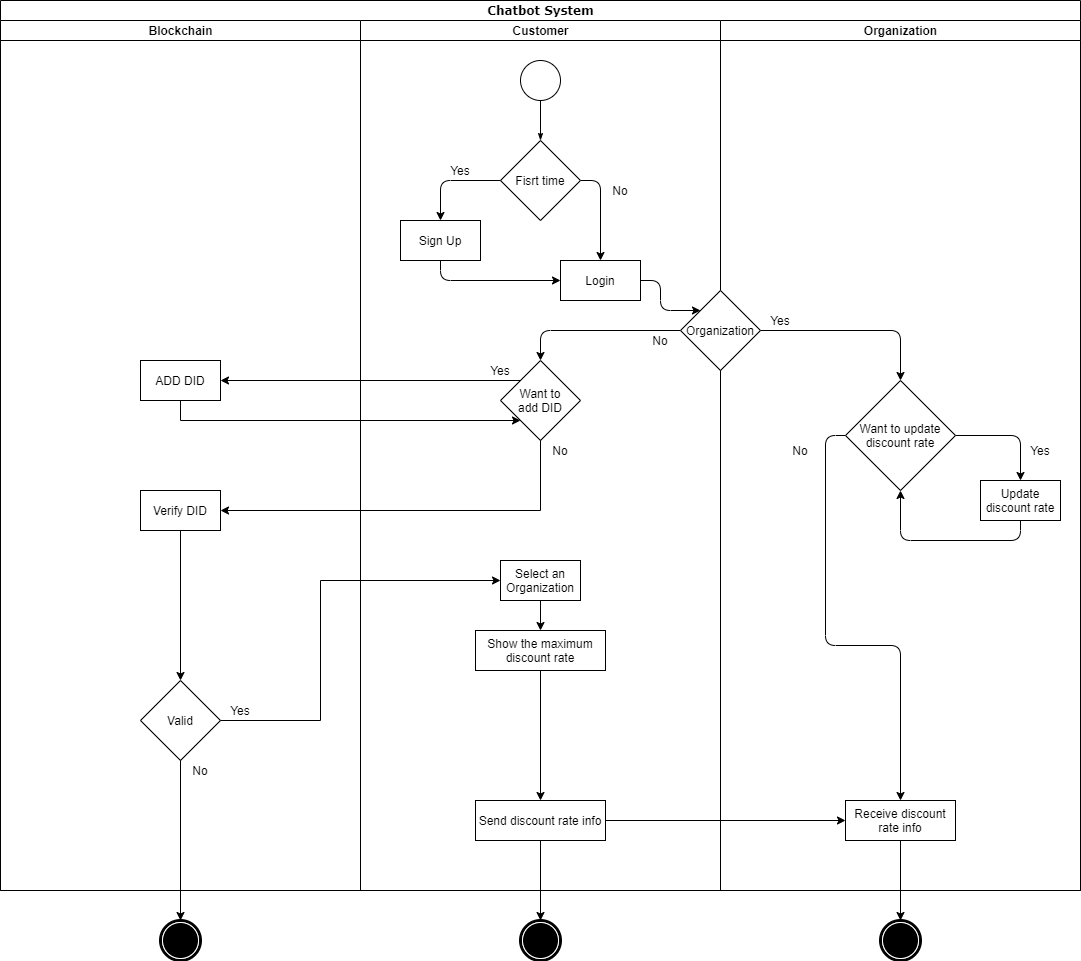

The diagram above was exported from draw.io. Its source (the exported page's mxGraphModel, read from the mxfile embedded in the PNG):
<mxGraphModel dx="1422" dy="683" grid="1" gridSize="10" guides="1" tooltips="1" connect="1" arrows="1" fold="1" page="1" pageScale="1" pageWidth="850" pageHeight="1100" math="0" shadow="0">
  <root>
    <mxCell id="0" />
    <mxCell id="1" parent="0" />
    <mxCell id="60571a20871a0731-5" value="" style="shape=mxgraph.bpmn.shape;html=1;verticalLabelPosition=bottom;verticalAlign=top;perimeter=ellipsePerimeter;outline=end;symbol=terminate;shadow=0;comic=0;strokeWidth=1;fontFamily=Verdana;fontSize=12;align=center;" parent="1" vertex="1">
      <mxGeometry x="560" y="960" width="40" height="40" as="geometry" />
    </mxCell>
    <mxCell id="1c1d494c118603dd-1" value="Chatbot System" style="swimlane;html=1;childLayout=stackLayout;startSize=20;shadow=0;comic=0;labelBackgroundColor=none;strokeWidth=1;fontFamily=Verdana;fontSize=12;align=center;" parent="1" vertex="1">
      <mxGeometry x="40" y="40" width="1080" height="890" as="geometry" />
    </mxCell>
    <mxCell id="1c1d494c118603dd-2" value="Blockchain" style="swimlane;html=1;startSize=20;" parent="1c1d494c118603dd-1" vertex="1">
      <mxGeometry y="20" width="360" height="870" as="geometry" />
    </mxCell>
    <mxCell id="-poPcpEcGvWwcgTgj7ra-35" style="edgeStyle=orthogonalEdgeStyle;orthogonalLoop=1;jettySize=auto;html=1;exitX=0.5;exitY=1;exitDx=0;exitDy=0;entryX=0.5;entryY=0;entryDx=0;entryDy=0;" parent="1c1d494c118603dd-2" source="-poPcpEcGvWwcgTgj7ra-30" target="-poPcpEcGvWwcgTgj7ra-33" edge="1">
      <mxGeometry relative="1" as="geometry" />
    </mxCell>
    <mxCell id="-poPcpEcGvWwcgTgj7ra-16" value="ADD DID" style="whiteSpace=wrap;html=1;" parent="1c1d494c118603dd-2" vertex="1">
      <mxGeometry x="140" y="340" width="80" height="40" as="geometry" />
    </mxCell>
    <mxCell id="-poPcpEcGvWwcgTgj7ra-33" value="Valid" style="rhombus;whiteSpace=wrap;html=1;" parent="1c1d494c118603dd-2" vertex="1">
      <mxGeometry x="140" y="660" width="80" height="80" as="geometry" />
    </mxCell>
    <mxCell id="-poPcpEcGvWwcgTgj7ra-30" value="Verify DID" style="whiteSpace=wrap;html=1;" parent="1c1d494c118603dd-2" vertex="1">
      <mxGeometry x="140" y="470" width="80" height="40" as="geometry" />
    </mxCell>
    <mxCell id="-poPcpEcGvWwcgTgj7ra-39" value="No" style="text;html=1;strokeColor=none;fillColor=none;align=center;verticalAlign=middle;whiteSpace=wrap;" parent="1c1d494c118603dd-2" vertex="1">
      <mxGeometry x="180" y="740" width="40" height="20" as="geometry" />
    </mxCell>
    <mxCell id="-poPcpEcGvWwcgTgj7ra-40" value="Yes" style="text;html=1;strokeColor=none;fillColor=none;align=center;verticalAlign=middle;whiteSpace=wrap;" parent="1c1d494c118603dd-2" vertex="1">
      <mxGeometry x="220" y="680" width="40" height="20" as="geometry" />
    </mxCell>
    <mxCell id="1c1d494c118603dd-4" value="Customer" style="swimlane;html=1;startSize=20;" parent="1c1d494c118603dd-1" vertex="1">
      <mxGeometry x="360" y="20" width="360" height="870" as="geometry" />
    </mxCell>
    <mxCell id="1c1d494c118603dd-27" style="edgeStyle=orthogonalEdgeStyle;html=1;labelBackgroundColor=none;startArrow=none;startFill=0;startSize=5;endArrow=classicThin;endFill=1;endSize=5;jettySize=auto;orthogonalLoop=1;strokeWidth=1;fontFamily=Verdana;fontSize=12;entryX=0.5;entryY=0;entryDx=0;entryDy=0;" parent="1c1d494c118603dd-4" source="60571a20871a0731-4" target="-poPcpEcGvWwcgTgj7ra-2" edge="1">
      <mxGeometry relative="1" as="geometry">
        <mxPoint x="300" y="208" as="targetPoint" />
      </mxGeometry>
    </mxCell>
    <mxCell id="-poPcpEcGvWwcgTgj7ra-22" style="edgeStyle=orthogonalEdgeStyle;orthogonalLoop=1;jettySize=auto;html=1;exitX=0.5;exitY=1;exitDx=0;exitDy=0;entryX=0;entryY=0.5;entryDx=0;entryDy=0;" parent="1c1d494c118603dd-4" source="-poPcpEcGvWwcgTgj7ra-5" target="-poPcpEcGvWwcgTgj7ra-7" edge="1">
      <mxGeometry relative="1" as="geometry" />
    </mxCell>
    <mxCell id="-poPcpEcGvWwcgTgj7ra-5" value="Sign Up" style="whiteSpace=wrap;html=1;" parent="1c1d494c118603dd-4" vertex="1">
      <mxGeometry x="40" y="200" width="80" height="40" as="geometry" />
    </mxCell>
    <mxCell id="-poPcpEcGvWwcgTgj7ra-10" value="Yes" style="text;html=1;strokeColor=none;fillColor=none;align=center;verticalAlign=middle;whiteSpace=wrap;" parent="1c1d494c118603dd-4" vertex="1">
      <mxGeometry x="80" y="140" width="40" height="20" as="geometry" />
    </mxCell>
    <mxCell id="-poPcpEcGvWwcgTgj7ra-17" value="Yes" style="text;html=1;strokeColor=none;fillColor=none;align=center;verticalAlign=middle;whiteSpace=wrap;" parent="1c1d494c118603dd-4" vertex="1">
      <mxGeometry x="120" y="340" width="40" height="20" as="geometry" />
    </mxCell>
    <mxCell id="-poPcpEcGvWwcgTgj7ra-45" value="Send discount rate info" style="whiteSpace=wrap;html=1;" parent="1c1d494c118603dd-4" vertex="1">
      <mxGeometry x="115" y="780" width="130" height="40" as="geometry" />
    </mxCell>
    <mxCell id="-poPcpEcGvWwcgTgj7ra-13" value="Want to&lt;br&gt;add DID" style="rhombus;whiteSpace=wrap;html=1;" parent="1c1d494c118603dd-4" vertex="1">
      <mxGeometry x="140" y="340" width="80" height="80" as="geometry" />
    </mxCell>
    <mxCell id="60571a20871a0731-4" value="" style="ellipse;whiteSpace=wrap;html=1;shadow=0;comic=0;labelBackgroundColor=none;strokeWidth=1;fontFamily=Verdana;fontSize=12;align=center;" parent="1c1d494c118603dd-4" vertex="1">
      <mxGeometry x="160" y="40" width="40" height="40" as="geometry" />
    </mxCell>
    <mxCell id="-poPcpEcGvWwcgTgj7ra-8" style="edgeStyle=orthogonalEdgeStyle;orthogonalLoop=1;jettySize=auto;html=1;exitX=0;exitY=0.5;exitDx=0;exitDy=0;entryX=0.5;entryY=0;entryDx=0;entryDy=0;" parent="1c1d494c118603dd-4" source="-poPcpEcGvWwcgTgj7ra-2" target="-poPcpEcGvWwcgTgj7ra-5" edge="1">
      <mxGeometry relative="1" as="geometry" />
    </mxCell>
    <mxCell id="-poPcpEcGvWwcgTgj7ra-9" style="edgeStyle=orthogonalEdgeStyle;orthogonalLoop=1;jettySize=auto;html=1;entryX=0.5;entryY=0;entryDx=0;entryDy=0;" parent="1c1d494c118603dd-4" source="-poPcpEcGvWwcgTgj7ra-2" target="-poPcpEcGvWwcgTgj7ra-7" edge="1">
      <mxGeometry relative="1" as="geometry">
        <Array as="points">
          <mxPoint x="240" y="160" />
        </Array>
      </mxGeometry>
    </mxCell>
    <mxCell id="-poPcpEcGvWwcgTgj7ra-2" value="Fisrt time" style="rhombus;whiteSpace=wrap;html=1;" parent="1c1d494c118603dd-4" vertex="1">
      <mxGeometry x="140" y="120" width="80" height="80" as="geometry" />
    </mxCell>
    <mxCell id="hTjmJsLOWmkBVpofJYLG-1" style="edgeStyle=orthogonalEdgeStyle;rounded=0;orthogonalLoop=1;jettySize=auto;html=1;exitX=0.5;exitY=1;exitDx=0;exitDy=0;" parent="1c1d494c118603dd-4" source="-poPcpEcGvWwcgTgj7ra-18" target="-poPcpEcGvWwcgTgj7ra-38" edge="1">
      <mxGeometry relative="1" as="geometry" />
    </mxCell>
    <mxCell id="-poPcpEcGvWwcgTgj7ra-42" style="edgeStyle=orthogonalEdgeStyle;orthogonalLoop=1;jettySize=auto;html=1;exitX=0.5;exitY=1;exitDx=0;exitDy=0;entryX=0.5;entryY=0;entryDx=0;entryDy=0;" parent="1c1d494c118603dd-4" source="-poPcpEcGvWwcgTgj7ra-38" target="-poPcpEcGvWwcgTgj7ra-45" edge="1">
      <mxGeometry relative="1" as="geometry">
        <mxPoint x="180" y="680" as="targetPoint" />
      </mxGeometry>
    </mxCell>
    <mxCell id="-poPcpEcGvWwcgTgj7ra-38" value="Show the maximum&lt;br&gt;discount rate" style="whiteSpace=wrap;html=1;" parent="1c1d494c118603dd-4" vertex="1">
      <mxGeometry x="115" y="610" width="130" height="40" as="geometry" />
    </mxCell>
    <mxCell id="-poPcpEcGvWwcgTgj7ra-18" value="Select an Organization" style="whiteSpace=wrap;html=1;" parent="1c1d494c118603dd-4" vertex="1">
      <mxGeometry x="140" y="540" width="80" height="40" as="geometry" />
    </mxCell>
    <mxCell id="-poPcpEcGvWwcgTgj7ra-25" value="No" style="text;html=1;strokeColor=none;fillColor=none;align=center;verticalAlign=middle;whiteSpace=wrap;" parent="1c1d494c118603dd-4" vertex="1">
      <mxGeometry x="180" y="420" width="40" height="20" as="geometry" />
    </mxCell>
    <mxCell id="-poPcpEcGvWwcgTgj7ra-7" value="Login" style="whiteSpace=wrap;html=1;" parent="1c1d494c118603dd-4" vertex="1">
      <mxGeometry x="200" y="240" width="80" height="40" as="geometry" />
    </mxCell>
    <mxCell id="-poPcpEcGvWwcgTgj7ra-11" value="No" style="text;html=1;strokeColor=none;fillColor=none;align=center;verticalAlign=middle;whiteSpace=wrap;" parent="1c1d494c118603dd-4" vertex="1">
      <mxGeometry x="240" y="160" width="40" height="20" as="geometry" />
    </mxCell>
    <mxCell id="6pGDwkUb0qXgTfXm34LO-73" value="No" style="text;html=1;strokeColor=none;fillColor=none;align=center;verticalAlign=middle;whiteSpace=wrap;" parent="1c1d494c118603dd-4" vertex="1">
      <mxGeometry x="280" y="310" width="40" height="20" as="geometry" />
    </mxCell>
    <mxCell id="6pGDwkUb0qXgTfXm34LO-69" style="edgeStyle=orthogonalEdgeStyle;rounded=1;orthogonalLoop=1;jettySize=auto;html=1;exitX=1;exitY=0.5;exitDx=0;exitDy=0;entryX=0;entryY=0;entryDx=0;entryDy=0;" parent="1c1d494c118603dd-1" source="-poPcpEcGvWwcgTgj7ra-7" target="6pGDwkUb0qXgTfXm34LO-68" edge="1">
      <mxGeometry relative="1" as="geometry" />
    </mxCell>
    <mxCell id="6pGDwkUb0qXgTfXm34LO-70" style="edgeStyle=orthogonalEdgeStyle;rounded=1;orthogonalLoop=1;jettySize=auto;html=1;exitX=0;exitY=0.5;exitDx=0;exitDy=0;entryX=0.5;entryY=0;entryDx=0;entryDy=0;" parent="1c1d494c118603dd-1" source="6pGDwkUb0qXgTfXm34LO-68" target="-poPcpEcGvWwcgTgj7ra-13" edge="1">
      <mxGeometry relative="1" as="geometry" />
    </mxCell>
    <mxCell id="6pGDwkUb0qXgTfXm34LO-61" value="Organization" style="swimlane;html=1;startSize=20;" parent="1c1d494c118603dd-1" vertex="1">
      <mxGeometry x="720" y="20" width="360" height="870" as="geometry" />
    </mxCell>
    <mxCell id="6pGDwkUb0qXgTfXm34LO-71" style="edgeStyle=orthogonalEdgeStyle;rounded=1;orthogonalLoop=1;jettySize=auto;html=1;exitX=1;exitY=0.5;exitDx=0;exitDy=0;" parent="6pGDwkUb0qXgTfXm34LO-61" source="6pGDwkUb0qXgTfXm34LO-68" edge="1">
      <mxGeometry relative="1" as="geometry">
        <mxPoint x="180" y="360" as="targetPoint" />
      </mxGeometry>
    </mxCell>
    <mxCell id="6pGDwkUb0qXgTfXm34LO-68" value="Organization" style="rhombus;whiteSpace=wrap;html=1;" parent="6pGDwkUb0qXgTfXm34LO-61" vertex="1">
      <mxGeometry x="-40" y="270" width="80" height="80" as="geometry" />
    </mxCell>
    <mxCell id="6pGDwkUb0qXgTfXm34LO-72" value="Yes" style="text;html=1;strokeColor=none;fillColor=none;align=center;verticalAlign=middle;whiteSpace=wrap;" parent="6pGDwkUb0qXgTfXm34LO-61" vertex="1">
      <mxGeometry x="40" y="290" width="40" height="20" as="geometry" />
    </mxCell>
    <mxCell id="6pGDwkUb0qXgTfXm34LO-75" style="edgeStyle=orthogonalEdgeStyle;rounded=1;orthogonalLoop=1;jettySize=auto;html=1;exitX=1;exitY=0.5;exitDx=0;exitDy=0;entryX=0.5;entryY=0;entryDx=0;entryDy=0;" parent="6pGDwkUb0qXgTfXm34LO-61" source="6pGDwkUb0qXgTfXm34LO-65" target="6pGDwkUb0qXgTfXm34LO-64" edge="1">
      <mxGeometry relative="1" as="geometry" />
    </mxCell>
    <mxCell id="6pGDwkUb0qXgTfXm34LO-66" value="No" style="text;html=1;strokeColor=none;fillColor=none;align=center;verticalAlign=middle;whiteSpace=wrap;" parent="6pGDwkUb0qXgTfXm34LO-61" vertex="1">
      <mxGeometry x="60" y="420" width="40" height="20" as="geometry" />
    </mxCell>
    <mxCell id="6pGDwkUb0qXgTfXm34LO-79" style="edgeStyle=orthogonalEdgeStyle;rounded=1;orthogonalLoop=1;jettySize=auto;html=1;exitX=0;exitY=0.5;exitDx=0;exitDy=0;entryX=0.5;entryY=0;entryDx=0;entryDy=0;" parent="6pGDwkUb0qXgTfXm34LO-61" source="6pGDwkUb0qXgTfXm34LO-65" target="6pGDwkUb0qXgTfXm34LO-77" edge="1">
      <mxGeometry relative="1" as="geometry" />
    </mxCell>
    <mxCell id="6pGDwkUb0qXgTfXm34LO-65" value="Want to update discount rate" style="rhombus;whiteSpace=wrap;html=1;" parent="6pGDwkUb0qXgTfXm34LO-61" vertex="1">
      <mxGeometry x="125" y="360" width="110" height="110" as="geometry" />
    </mxCell>
    <mxCell id="6pGDwkUb0qXgTfXm34LO-77" value="Receive discount rate info" style="whiteSpace=wrap;html=1;" parent="6pGDwkUb0qXgTfXm34LO-61" vertex="1">
      <mxGeometry x="125" y="780" width="110" height="40" as="geometry" />
    </mxCell>
    <mxCell id="6pGDwkUb0qXgTfXm34LO-78" style="edgeStyle=orthogonalEdgeStyle;rounded=1;orthogonalLoop=1;jettySize=auto;html=1;exitX=0.5;exitY=1;exitDx=0;exitDy=0;entryX=0.5;entryY=1;entryDx=0;entryDy=0;" parent="6pGDwkUb0qXgTfXm34LO-61" source="6pGDwkUb0qXgTfXm34LO-64" target="6pGDwkUb0qXgTfXm34LO-65" edge="1">
      <mxGeometry relative="1" as="geometry" />
    </mxCell>
    <mxCell id="6pGDwkUb0qXgTfXm34LO-64" value="Update discount rate" style="whiteSpace=wrap;html=1;" parent="6pGDwkUb0qXgTfXm34LO-61" vertex="1">
      <mxGeometry x="260" y="460" width="80" height="40" as="geometry" />
    </mxCell>
    <mxCell id="6pGDwkUb0qXgTfXm34LO-67" value="Yes" style="text;html=1;strokeColor=none;fillColor=none;align=center;verticalAlign=middle;whiteSpace=wrap;" parent="6pGDwkUb0qXgTfXm34LO-61" vertex="1">
      <mxGeometry x="300" y="420" width="40" height="20" as="geometry" />
    </mxCell>
    <mxCell id="6pGDwkUb0qXgTfXm34LO-76" style="edgeStyle=orthogonalEdgeStyle;rounded=1;orthogonalLoop=1;jettySize=auto;html=1;exitX=1;exitY=0.5;exitDx=0;exitDy=0;entryX=0;entryY=0.5;entryDx=0;entryDy=0;" parent="1c1d494c118603dd-1" source="-poPcpEcGvWwcgTgj7ra-45" target="6pGDwkUb0qXgTfXm34LO-77" edge="1">
      <mxGeometry relative="1" as="geometry">
        <mxPoint x="820" y="820" as="targetPoint" />
      </mxGeometry>
    </mxCell>
    <mxCell id="hTjmJsLOWmkBVpofJYLG-5" style="edgeStyle=orthogonalEdgeStyle;rounded=0;orthogonalLoop=1;jettySize=auto;html=1;exitX=0;exitY=0;exitDx=0;exitDy=0;entryX=1;entryY=0.5;entryDx=0;entryDy=0;" parent="1c1d494c118603dd-1" source="-poPcpEcGvWwcgTgj7ra-13" target="-poPcpEcGvWwcgTgj7ra-16" edge="1">
      <mxGeometry relative="1" as="geometry" />
    </mxCell>
    <mxCell id="hTjmJsLOWmkBVpofJYLG-9" style="edgeStyle=orthogonalEdgeStyle;rounded=0;orthogonalLoop=1;jettySize=auto;html=1;exitX=0.5;exitY=1;exitDx=0;exitDy=0;entryX=1;entryY=0.5;entryDx=0;entryDy=0;" parent="1c1d494c118603dd-1" source="-poPcpEcGvWwcgTgj7ra-13" target="-poPcpEcGvWwcgTgj7ra-30" edge="1">
      <mxGeometry relative="1" as="geometry" />
    </mxCell>
    <mxCell id="hTjmJsLOWmkBVpofJYLG-11" style="edgeStyle=orthogonalEdgeStyle;rounded=0;orthogonalLoop=1;jettySize=auto;html=1;exitX=0.5;exitY=1;exitDx=0;exitDy=0;entryX=0;entryY=1;entryDx=0;entryDy=0;" parent="1c1d494c118603dd-1" source="-poPcpEcGvWwcgTgj7ra-16" target="-poPcpEcGvWwcgTgj7ra-13" edge="1">
      <mxGeometry relative="1" as="geometry" />
    </mxCell>
    <mxCell id="hTjmJsLOWmkBVpofJYLG-12" style="edgeStyle=orthogonalEdgeStyle;rounded=0;orthogonalLoop=1;jettySize=auto;html=1;exitX=1;exitY=0.5;exitDx=0;exitDy=0;entryX=0;entryY=0.5;entryDx=0;entryDy=0;" parent="1c1d494c118603dd-1" source="-poPcpEcGvWwcgTgj7ra-33" target="-poPcpEcGvWwcgTgj7ra-18" edge="1">
      <mxGeometry relative="1" as="geometry">
        <Array as="points">
          <mxPoint x="320" y="720" />
          <mxPoint x="320" y="580" />
        </Array>
      </mxGeometry>
    </mxCell>
    <mxCell id="-poPcpEcGvWwcgTgj7ra-31" value="" style="shape=mxgraph.bpmn.shape;html=1;verticalLabelPosition=bottom;verticalAlign=top;perimeter=ellipsePerimeter;outline=end;symbol=terminate;shadow=0;comic=0;strokeWidth=1;fontFamily=Verdana;fontSize=12;align=center;" parent="1" vertex="1">
      <mxGeometry x="200" y="960" width="40" height="40" as="geometry" />
    </mxCell>
    <mxCell id="-poPcpEcGvWwcgTgj7ra-36" style="edgeStyle=orthogonalEdgeStyle;orthogonalLoop=1;jettySize=auto;html=1;exitX=0.5;exitY=1;exitDx=0;exitDy=0;entryX=0.5;entryY=0;entryDx=0;entryDy=0;" parent="1" source="-poPcpEcGvWwcgTgj7ra-33" target="-poPcpEcGvWwcgTgj7ra-31" edge="1">
      <mxGeometry relative="1" as="geometry" />
    </mxCell>
    <mxCell id="6pGDwkUb0qXgTfXm34LO-80" value="" style="shape=mxgraph.bpmn.shape;html=1;verticalLabelPosition=bottom;verticalAlign=top;perimeter=ellipsePerimeter;outline=end;symbol=terminate;shadow=0;comic=0;strokeWidth=1;fontFamily=Verdana;fontSize=12;align=center;" parent="1" vertex="1">
      <mxGeometry x="920" y="960" width="40" height="40" as="geometry" />
    </mxCell>
    <mxCell id="6pGDwkUb0qXgTfXm34LO-81" style="edgeStyle=orthogonalEdgeStyle;rounded=1;orthogonalLoop=1;jettySize=auto;html=1;exitX=0.5;exitY=1;exitDx=0;exitDy=0;" parent="1" source="6pGDwkUb0qXgTfXm34LO-77" target="6pGDwkUb0qXgTfXm34LO-80" edge="1">
      <mxGeometry relative="1" as="geometry" />
    </mxCell>
    <mxCell id="yTa9qJwtAKbqGFuYYWwH-1" style="edgeStyle=orthogonalEdgeStyle;rounded=0;orthogonalLoop=1;jettySize=auto;html=1;exitX=0.5;exitY=1;exitDx=0;exitDy=0;" edge="1" parent="1" source="-poPcpEcGvWwcgTgj7ra-45" target="60571a20871a0731-5">
      <mxGeometry relative="1" as="geometry" />
    </mxCell>
  </root>
</mxGraphModel>